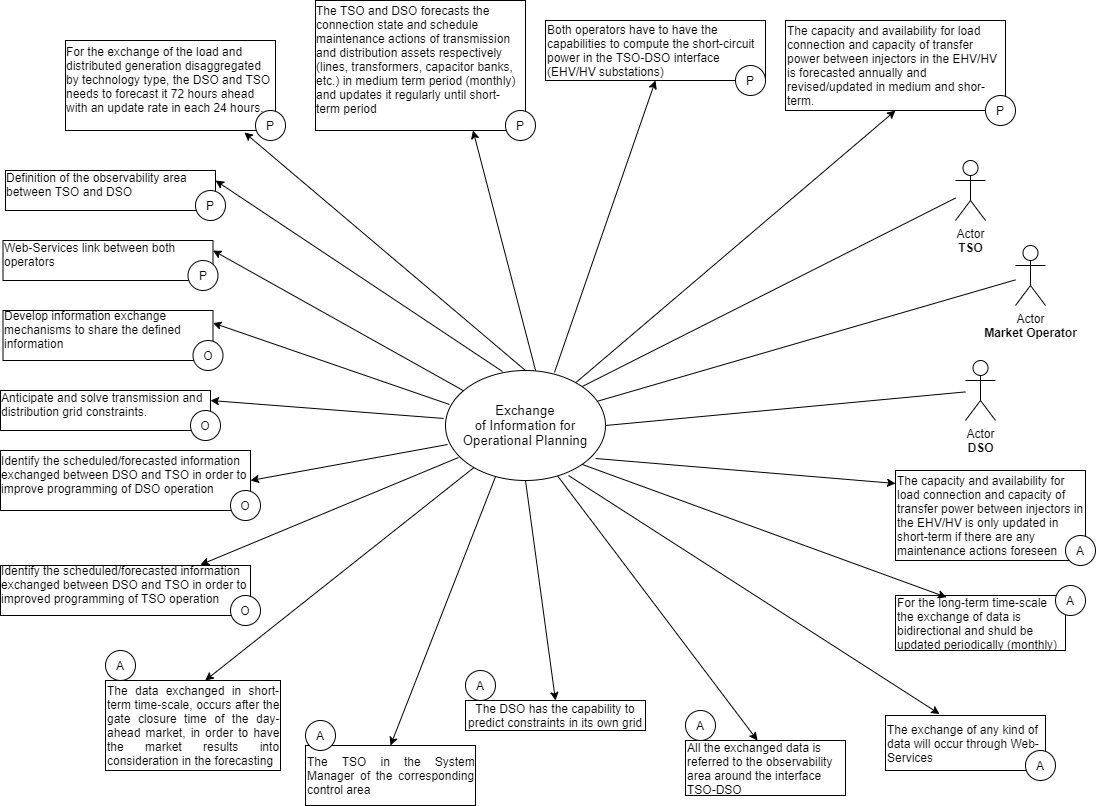

The diagram above was exported from draw.io. Its source (the exported page's mxGraphModel, read from the mxfile embedded in the PNG):
<mxGraphModel dx="868" dy="510" grid="1" gridSize="10" guides="1" tooltips="1" connect="1" arrows="1" fold="1" page="1" pageScale="1" pageWidth="1100" pageHeight="850" math="0" shadow="0">
  <root>
    <mxCell id="0" />
    <mxCell id="1" parent="0" />
    <mxCell id="Z4WdyQTnCOTeCWXxTnex-1" value="Actor&lt;br&gt;&lt;b&gt;Market Operator&lt;/b&gt;" style="shape=umlActor;verticalLabelPosition=bottom;verticalAlign=top;html=1;outlineConnect=0;" parent="1" vertex="1">
      <mxGeometry x="1020" y="265" width="30" height="60" as="geometry" />
    </mxCell>
    <mxCell id="Z4WdyQTnCOTeCWXxTnex-7" value="Actor&lt;br&gt;&lt;b&gt;DSO&lt;/b&gt;" style="shape=umlActor;verticalLabelPosition=bottom;verticalAlign=top;html=1;outlineConnect=0;" parent="1" vertex="1">
      <mxGeometry x="970" y="380" width="30" height="60" as="geometry" />
    </mxCell>
    <mxCell id="Z4WdyQTnCOTeCWXxTnex-11" value="Actor&lt;br&gt;&lt;b&gt;TSO&lt;/b&gt;" style="shape=umlActor;verticalLabelPosition=bottom;verticalAlign=top;html=1;outlineConnect=0;" parent="1" vertex="1">
      <mxGeometry x="960" y="180" width="30" height="60" as="geometry" />
    </mxCell>
    <mxCell id="Z4WdyQTnCOTeCWXxTnex-20" value="" style="endArrow=none;html=1;exitX=1;exitY=0;exitDx=0;exitDy=0;" parent="1" edge="1" target="Z4WdyQTnCOTeCWXxTnex-11" source="Z4WdyQTnCOTeCWXxTnex-6">
      <mxGeometry width="50" height="50" relative="1" as="geometry">
        <mxPoint x="499" y="394" as="sourcePoint" />
        <mxPoint x="440" y="300" as="targetPoint" />
      </mxGeometry>
    </mxCell>
    <mxCell id="Z4WdyQTnCOTeCWXxTnex-30" value="The capacity and availability for load connection and capacity of transfer power between injectors in the EHV/HV is forecasted annually and revised/updated in medium and shor-term." style="rounded=0;whiteSpace=wrap;html=1;align=left;" parent="1" vertex="1">
      <mxGeometry x="790" y="40" width="220" height="90" as="geometry" />
    </mxCell>
    <mxCell id="Z4WdyQTnCOTeCWXxTnex-31" value="Both operators have to have the capabilities to compute the short-circuit power in the TSO-DSO interface (EHV/HV substations)" style="rounded=0;whiteSpace=wrap;html=1;align=left;" parent="1" vertex="1">
      <mxGeometry x="550" y="40" width="220" height="60" as="geometry" />
    </mxCell>
    <mxCell id="BjArsOYf2IP9qbVoOU07-1" value="&lt;div style=&quot;text-align: left&quot;&gt;Develop information exchange mechanisms to share the defined information&lt;br&gt;&lt;/div&gt;&lt;p class=&quot;MsoListParagraph&quot; style=&quot;text-align: justify ; text-indent: -0.25in&quot;&gt;&lt;/p&gt;" style="rounded=0;whiteSpace=wrap;html=1;" parent="1" vertex="1">
      <mxGeometry x="7.5" y="330" width="210" height="50" as="geometry" />
    </mxCell>
    <mxCell id="BjArsOYf2IP9qbVoOU07-3" value="&lt;div style=&quot;text-align: left&quot;&gt;Anticipate and solve transmission and distribution grid constraints.&lt;br&gt;&lt;/div&gt;&lt;p class=&quot;MsoListParagraph&quot; style=&quot;text-align: justify ; text-indent: -0.25in&quot;&gt;&lt;/p&gt;" style="rounded=0;whiteSpace=wrap;html=1;" parent="1" vertex="1">
      <mxGeometry x="5" y="410" width="210" height="40" as="geometry" />
    </mxCell>
    <mxCell id="BjArsOYf2IP9qbVoOU07-5" value="&lt;div style=&quot;text-align: left&quot;&gt;Identify the scheduled/forecasted information exchanged between DSO and TSO in order to improve programming of DSO operation&lt;br&gt;&lt;/div&gt;&lt;p class=&quot;MsoListParagraph&quot; style=&quot;text-align: justify ; text-indent: -0.25in&quot;&gt;&lt;/p&gt;" style="rounded=0;whiteSpace=wrap;html=1;" parent="1" vertex="1">
      <mxGeometry x="5" y="470" width="250" height="60" as="geometry" />
    </mxCell>
    <mxCell id="BjArsOYf2IP9qbVoOU07-8" value="O" style="ellipse;whiteSpace=wrap;html=1;aspect=fixed;" parent="1" vertex="1">
      <mxGeometry x="197.5" y="360" width="30" height="30" as="geometry" />
    </mxCell>
    <mxCell id="BjArsOYf2IP9qbVoOU07-9" value="O" style="ellipse;whiteSpace=wrap;html=1;aspect=fixed;" parent="1" vertex="1">
      <mxGeometry x="195" y="430" width="30" height="30" as="geometry" />
    </mxCell>
    <mxCell id="BjArsOYf2IP9qbVoOU07-13" value="" style="endArrow=none;html=1;exitX=0.944;exitY=0.282;exitDx=0;exitDy=0;exitPerimeter=0;" parent="1" source="Z4WdyQTnCOTeCWXxTnex-6" edge="1" target="Z4WdyQTnCOTeCWXxTnex-1">
      <mxGeometry width="50" height="50" relative="1" as="geometry">
        <mxPoint x="508.60132772192446" y="404.4132502186558" as="sourcePoint" />
        <mxPoint x="530" y="320" as="targetPoint" />
      </mxGeometry>
    </mxCell>
    <mxCell id="BjArsOYf2IP9qbVoOU07-14" value="" style="endArrow=none;html=1;exitX=1;exitY=0.5;exitDx=0;exitDy=0;" parent="1" source="Z4WdyQTnCOTeCWXxTnex-6" edge="1" target="Z4WdyQTnCOTeCWXxTnex-7">
      <mxGeometry width="50" height="50" relative="1" as="geometry">
        <mxPoint x="590" y="400" as="sourcePoint" />
        <mxPoint x="710" y="270" as="targetPoint" />
      </mxGeometry>
    </mxCell>
    <mxCell id="BjArsOYf2IP9qbVoOU07-19" value="" style="endArrow=classic;html=1;exitX=0.013;exitY=0.673;exitDx=0;exitDy=0;exitPerimeter=0;entryX=1;entryY=0.5;entryDx=0;entryDy=0;" parent="1" source="Z4WdyQTnCOTeCWXxTnex-6" target="BjArsOYf2IP9qbVoOU07-5" edge="1">
      <mxGeometry width="50" height="50" relative="1" as="geometry">
        <mxPoint x="450" y="340" as="sourcePoint" />
        <mxPoint x="257" y="480" as="targetPoint" />
      </mxGeometry>
    </mxCell>
    <mxCell id="BjArsOYf2IP9qbVoOU07-20" value="" style="endArrow=classic;html=1;exitX=0.025;exitY=0.309;exitDx=0;exitDy=0;entryX=1;entryY=0.25;entryDx=0;entryDy=0;exitPerimeter=0;" parent="1" source="Z4WdyQTnCOTeCWXxTnex-6" target="BjArsOYf2IP9qbVoOU07-1" edge="1">
      <mxGeometry width="50" height="50" relative="1" as="geometry">
        <mxPoint x="460.0799999999999" y="400.04999999999995" as="sourcePoint" />
        <mxPoint x="270" y="380" as="targetPoint" />
      </mxGeometry>
    </mxCell>
    <mxCell id="BjArsOYf2IP9qbVoOU07-21" value="" style="endArrow=classic;html=1;exitX=-0.012;exitY=0.436;exitDx=0;exitDy=0;entryX=1;entryY=0.25;entryDx=0;entryDy=0;exitPerimeter=0;" parent="1" source="Z4WdyQTnCOTeCWXxTnex-6" target="BjArsOYf2IP9qbVoOU07-3" edge="1">
      <mxGeometry width="50" height="50" relative="1" as="geometry">
        <mxPoint x="515" y="469.99999999999994" as="sourcePoint" />
        <mxPoint x="288.04" y="312.96" as="targetPoint" />
      </mxGeometry>
    </mxCell>
    <mxCell id="BjArsOYf2IP9qbVoOU07-22" value="&lt;div style=&quot;text-align: justify&quot;&gt;&lt;span&gt;The data exchanged in short-term time-scale, occurs after the gate closure time of the day-ahead market, in order to have the market results into consideration in the forecasting&lt;/span&gt;&lt;/div&gt;" style="rounded=0;whiteSpace=wrap;html=1;align=left;" parent="1" vertex="1">
      <mxGeometry x="110" y="700" width="175" height="90" as="geometry" />
    </mxCell>
    <mxCell id="BjArsOYf2IP9qbVoOU07-23" value="A" style="ellipse;whiteSpace=wrap;html=1;aspect=fixed;" parent="1" vertex="1">
      <mxGeometry x="110" y="670" width="30" height="30" as="geometry" />
    </mxCell>
    <mxCell id="BjArsOYf2IP9qbVoOU07-24" value="&lt;div style=&quot;text-align: justify&quot;&gt;&lt;span&gt;The TSO in the System Manager of the corresponding control area&lt;/span&gt;&lt;/div&gt;" style="rounded=0;whiteSpace=wrap;html=1;align=left;" parent="1" vertex="1">
      <mxGeometry x="310" y="765" width="170" height="60" as="geometry" />
    </mxCell>
    <mxCell id="BjArsOYf2IP9qbVoOU07-25" value="A" style="ellipse;whiteSpace=wrap;html=1;aspect=fixed;" parent="1" vertex="1">
      <mxGeometry x="310" y="740" width="30" height="30" as="geometry" />
    </mxCell>
    <mxCell id="BjArsOYf2IP9qbVoOU07-26" value="The DSO has the capability to predict constraints in its own grid" style="rounded=0;whiteSpace=wrap;html=1;" parent="1" vertex="1">
      <mxGeometry x="470" y="720" width="180" height="30" as="geometry" />
    </mxCell>
    <mxCell id="BjArsOYf2IP9qbVoOU07-27" value="A" style="ellipse;whiteSpace=wrap;html=1;aspect=fixed;" parent="1" vertex="1">
      <mxGeometry x="470" y="690" width="30" height="30" as="geometry" />
    </mxCell>
    <mxCell id="BjArsOYf2IP9qbVoOU07-28" value="All the exchanged data is referred to the observability area around the interface TSO-DSO" style="rounded=0;whiteSpace=wrap;html=1;align=left;" parent="1" vertex="1">
      <mxGeometry x="690" y="760" width="160" height="55" as="geometry" />
    </mxCell>
    <mxCell id="BjArsOYf2IP9qbVoOU07-29" value="A" style="ellipse;whiteSpace=wrap;html=1;aspect=fixed;" parent="1" vertex="1">
      <mxGeometry x="690" y="730" width="30" height="30" as="geometry" />
    </mxCell>
    <mxCell id="BjArsOYf2IP9qbVoOU07-35" value="" style="endArrow=classic;html=1;exitX=0.006;exitY=0.582;exitDx=0;exitDy=0;exitPerimeter=0;entryX=0.57;entryY=0;entryDx=0;entryDy=0;entryPerimeter=0;" parent="1" target="BjArsOYf2IP9qbVoOU07-22" edge="1">
      <mxGeometry width="50" height="50" relative="1" as="geometry">
        <mxPoint x="480.96000000000004" y="485.05999999999995" as="sourcePoint" />
        <mxPoint x="240" y="720" as="targetPoint" />
      </mxGeometry>
    </mxCell>
    <mxCell id="BjArsOYf2IP9qbVoOU07-36" value="" style="endArrow=classic;html=1;exitX=0.313;exitY=0.964;exitDx=0;exitDy=0;exitPerimeter=0;entryX=0.5;entryY=0;entryDx=0;entryDy=0;" parent="1" source="Z4WdyQTnCOTeCWXxTnex-6" target="BjArsOYf2IP9qbVoOU07-24" edge="1">
      <mxGeometry width="50" height="50" relative="1" as="geometry">
        <mxPoint x="604.01" y="485.05999999999995" as="sourcePoint" />
        <mxPoint x="430.00000000000006" y="730" as="targetPoint" />
      </mxGeometry>
    </mxCell>
    <mxCell id="BjArsOYf2IP9qbVoOU07-37" value="" style="endArrow=classic;html=1;exitX=0.5;exitY=1;exitDx=0;exitDy=0;entryX=0.5;entryY=0;entryDx=0;entryDy=0;" parent="1" source="Z4WdyQTnCOTeCWXxTnex-6" target="BjArsOYf2IP9qbVoOU07-26" edge="1">
      <mxGeometry width="50" height="50" relative="1" as="geometry">
        <mxPoint x="510.0799999999999" y="506.03999999999996" as="sourcePoint" />
        <mxPoint x="457.5" y="740" as="targetPoint" />
      </mxGeometry>
    </mxCell>
    <mxCell id="BjArsOYf2IP9qbVoOU07-38" value="" style="endArrow=classic;html=1;entryX=0.45;entryY=0;entryDx=0;entryDy=0;entryPerimeter=0;" parent="1" target="BjArsOYf2IP9qbVoOU07-28" edge="1">
      <mxGeometry width="50" height="50" relative="1" as="geometry">
        <mxPoint x="558" y="490" as="sourcePoint" />
        <mxPoint x="646.25" y="720" as="targetPoint" />
      </mxGeometry>
    </mxCell>
    <mxCell id="Z4WdyQTnCOTeCWXxTnex-6" value="&lt;span lang=&quot;EN-GB&quot; style=&quot;font-size: 10pt ; font-family: &amp;#34;arial&amp;#34; , sans-serif&quot;&gt;Exchange&lt;br&gt;of Information &lt;/span&gt;&lt;span style=&quot;font-size: 10pt ; font-family: &amp;#34;arial&amp;#34; , sans-serif&quot;&gt;for Operational Planning&lt;/span&gt;" style="ellipse;whiteSpace=wrap;html=1;" parent="1" vertex="1">
      <mxGeometry x="450" y="390" width="160" height="110" as="geometry" />
    </mxCell>
    <mxCell id="JAB-6FiZ9EdIq_Ggoock-1" value="The exchange of any kind of data will occur through Web-Services" style="rounded=0;whiteSpace=wrap;html=1;align=left;" vertex="1" parent="1">
      <mxGeometry x="890" y="735" width="160" height="55" as="geometry" />
    </mxCell>
    <mxCell id="JAB-6FiZ9EdIq_Ggoock-3" value="" style="endArrow=classic;html=1;entryX=0.338;entryY=-0.027;entryDx=0;entryDy=0;exitX=0.769;exitY=0.955;exitDx=0;exitDy=0;exitPerimeter=0;entryPerimeter=0;" edge="1" parent="1" target="JAB-6FiZ9EdIq_Ggoock-1" source="Z4WdyQTnCOTeCWXxTnex-6">
      <mxGeometry width="50" height="50" relative="1" as="geometry">
        <mxPoint x="590" y="405" as="sourcePoint" />
        <mxPoint x="678.25" y="635" as="targetPoint" />
      </mxGeometry>
    </mxCell>
    <mxCell id="JAB-6FiZ9EdIq_Ggoock-4" value="A" style="ellipse;whiteSpace=wrap;html=1;aspect=fixed;" vertex="1" parent="1">
      <mxGeometry x="1030" y="770" width="30" height="30" as="geometry" />
    </mxCell>
    <mxCell id="JAB-6FiZ9EdIq_Ggoock-5" value="For the long-term time-scale the exchange of data is bidirectional and shuld be updated periodically (monthly)" style="rounded=0;whiteSpace=wrap;html=1;align=left;" vertex="1" parent="1">
      <mxGeometry x="900" y="615" width="170" height="55" as="geometry" />
    </mxCell>
    <mxCell id="JAB-6FiZ9EdIq_Ggoock-6" value="A" style="ellipse;whiteSpace=wrap;html=1;aspect=fixed;" vertex="1" parent="1">
      <mxGeometry x="1060" y="605" width="30" height="30" as="geometry" />
    </mxCell>
    <mxCell id="JAB-6FiZ9EdIq_Ggoock-7" value="" style="endArrow=classic;html=1;exitX=1;exitY=1;exitDx=0;exitDy=0;entryX=0.3;entryY=0.032;entryDx=0;entryDy=0;entryPerimeter=0;" edge="1" parent="1" source="Z4WdyQTnCOTeCWXxTnex-6" target="JAB-6FiZ9EdIq_Ggoock-5">
      <mxGeometry width="50" height="50" relative="1" as="geometry">
        <mxPoint x="680" y="550" as="sourcePoint" />
        <mxPoint x="770" y="620" as="targetPoint" />
        <Array as="points" />
      </mxGeometry>
    </mxCell>
    <mxCell id="JAB-6FiZ9EdIq_Ggoock-8" value="The capacity and availability for load connection and capacity of transfer power between injectors in the EHV/HV is only updated in short-term if there are any maintenance actions foreseen" style="rounded=0;whiteSpace=wrap;html=1;align=left;" vertex="1" parent="1">
      <mxGeometry x="900" y="490" width="190" height="90" as="geometry" />
    </mxCell>
    <mxCell id="JAB-6FiZ9EdIq_Ggoock-9" value="" style="endArrow=classic;html=1;exitX=0.938;exitY=0.8;exitDx=0;exitDy=0;exitPerimeter=0;entryX=0;entryY=0.144;entryDx=0;entryDy=0;entryPerimeter=0;" edge="1" parent="1" source="Z4WdyQTnCOTeCWXxTnex-6" target="JAB-6FiZ9EdIq_Ggoock-8">
      <mxGeometry width="50" height="50" relative="1" as="geometry">
        <mxPoint x="720" y="650" as="sourcePoint" />
        <mxPoint x="770" y="600" as="targetPoint" />
        <Array as="points" />
      </mxGeometry>
    </mxCell>
    <mxCell id="JAB-6FiZ9EdIq_Ggoock-10" value="A" style="ellipse;whiteSpace=wrap;html=1;aspect=fixed;" vertex="1" parent="1">
      <mxGeometry x="1070" y="555" width="30" height="30" as="geometry" />
    </mxCell>
    <mxCell id="JAB-6FiZ9EdIq_Ggoock-11" value="O" style="ellipse;whiteSpace=wrap;html=1;aspect=fixed;" vertex="1" parent="1">
      <mxGeometry x="235" y="510" width="30" height="30" as="geometry" />
    </mxCell>
    <mxCell id="JAB-6FiZ9EdIq_Ggoock-12" value="&lt;div style=&quot;text-align: left&quot;&gt;Identify the scheduled/forecasted information exchanged between DSO and TSO in order to improved programming of TSO operation&lt;br&gt;&lt;/div&gt;&lt;p class=&quot;MsoListParagraph&quot; style=&quot;text-align: justify ; text-indent: -0.25in&quot;&gt;&lt;/p&gt;" style="rounded=0;whiteSpace=wrap;html=1;" vertex="1" parent="1">
      <mxGeometry x="5" y="585" width="250" height="50" as="geometry" />
    </mxCell>
    <mxCell id="BjArsOYf2IP9qbVoOU07-10" value="O" style="ellipse;whiteSpace=wrap;html=1;aspect=fixed;" parent="1" vertex="1">
      <mxGeometry x="235" y="615" width="30" height="30" as="geometry" />
    </mxCell>
    <mxCell id="JAB-6FiZ9EdIq_Ggoock-13" value="" style="endArrow=classic;html=1;exitX=0.081;exitY=0.791;exitDx=0;exitDy=0;entryX=0.8;entryY=-0.015;entryDx=0;entryDy=0;entryPerimeter=0;exitPerimeter=0;" edge="1" parent="1" source="Z4WdyQTnCOTeCWXxTnex-6" target="JAB-6FiZ9EdIq_Ggoock-12">
      <mxGeometry width="50" height="50" relative="1" as="geometry">
        <mxPoint x="340" y="430" as="sourcePoint" />
        <mxPoint x="390" y="380" as="targetPoint" />
        <Array as="points" />
      </mxGeometry>
    </mxCell>
    <mxCell id="JAB-6FiZ9EdIq_Ggoock-14" value="&lt;div style=&quot;text-align: left&quot;&gt;Web-Services link between both operators&lt;br&gt;&lt;/div&gt;&lt;p class=&quot;MsoListParagraph&quot; style=&quot;text-align: justify ; text-indent: -0.25in&quot;&gt;&lt;/p&gt;" style="rounded=0;whiteSpace=wrap;html=1;" vertex="1" parent="1">
      <mxGeometry x="7.5" y="260" width="210" height="40" as="geometry" />
    </mxCell>
    <mxCell id="JAB-6FiZ9EdIq_Ggoock-15" value="P" style="ellipse;whiteSpace=wrap;html=1;aspect=fixed;" vertex="1" parent="1">
      <mxGeometry x="192.5" y="280" width="30" height="30" as="geometry" />
    </mxCell>
    <mxCell id="JAB-6FiZ9EdIq_Ggoock-16" value="&lt;div style=&quot;text-align: left&quot;&gt;Definition of the observability area between TSO and DSO&lt;br&gt;&lt;/div&gt;&lt;p class=&quot;MsoListParagraph&quot; style=&quot;text-align: justify ; text-indent: -0.25in&quot;&gt;&lt;/p&gt;" style="rounded=0;whiteSpace=wrap;html=1;" vertex="1" parent="1">
      <mxGeometry x="10" y="190" width="210" height="40" as="geometry" />
    </mxCell>
    <mxCell id="JAB-6FiZ9EdIq_Ggoock-17" value="&lt;div style=&quot;text-align: left&quot;&gt;For the exchange of the load and distributed generation disaggregated by technology type, the DSO and TSO needs to forecast it 72 hours ahead with an update rate in each 24 hours.&lt;br&gt;&lt;/div&gt;&lt;p class=&quot;MsoListParagraph&quot; style=&quot;text-align: justify ; text-indent: -0.25in&quot;&gt;&lt;/p&gt;" style="rounded=0;whiteSpace=wrap;html=1;" vertex="1" parent="1">
      <mxGeometry x="70" y="60" width="210" height="90" as="geometry" />
    </mxCell>
    <mxCell id="JAB-6FiZ9EdIq_Ggoock-18" value="P" style="ellipse;whiteSpace=wrap;html=1;aspect=fixed;" vertex="1" parent="1">
      <mxGeometry x="200" y="210" width="30" height="30" as="geometry" />
    </mxCell>
    <mxCell id="JAB-6FiZ9EdIq_Ggoock-19" value="P" style="ellipse;whiteSpace=wrap;html=1;aspect=fixed;" vertex="1" parent="1">
      <mxGeometry x="260" y="130" width="30" height="30" as="geometry" />
    </mxCell>
    <mxCell id="JAB-6FiZ9EdIq_Ggoock-20" value="&lt;div style=&quot;text-align: left&quot;&gt;The TSO and DSO forecasts the connection state and schedule maintenance actions of transmission and distribution assets respectively (lines, transformers, capacitor banks, etc.) in medium term period (monthly) and updates it regularly until short-term period&lt;br&gt;&lt;/div&gt;&lt;p class=&quot;MsoListParagraph&quot; style=&quot;text-align: justify ; text-indent: -0.25in&quot;&gt;&lt;/p&gt;" style="rounded=0;whiteSpace=wrap;html=1;" vertex="1" parent="1">
      <mxGeometry x="320" y="20" width="210" height="130" as="geometry" />
    </mxCell>
    <mxCell id="JAB-6FiZ9EdIq_Ggoock-21" value="P" style="ellipse;whiteSpace=wrap;html=1;aspect=fixed;" vertex="1" parent="1">
      <mxGeometry x="510" y="130" width="30" height="30" as="geometry" />
    </mxCell>
    <mxCell id="JAB-6FiZ9EdIq_Ggoock-22" value="P" style="ellipse;whiteSpace=wrap;html=1;aspect=fixed;" vertex="1" parent="1">
      <mxGeometry x="740" y="85" width="30" height="30" as="geometry" />
    </mxCell>
    <mxCell id="JAB-6FiZ9EdIq_Ggoock-23" value="P" style="ellipse;whiteSpace=wrap;html=1;aspect=fixed;" vertex="1" parent="1">
      <mxGeometry x="990" y="115" width="30" height="30" as="geometry" />
    </mxCell>
    <mxCell id="JAB-6FiZ9EdIq_Ggoock-25" value="" style="endArrow=classic;html=1;entryX=0.5;entryY=1;entryDx=0;entryDy=0;" edge="1" parent="1" source="Z4WdyQTnCOTeCWXxTnex-6" target="Z4WdyQTnCOTeCWXxTnex-30">
      <mxGeometry width="50" height="50" relative="1" as="geometry">
        <mxPoint x="710" y="330" as="sourcePoint" />
        <mxPoint x="760" y="280" as="targetPoint" />
      </mxGeometry>
    </mxCell>
    <mxCell id="JAB-6FiZ9EdIq_Ggoock-26" value="" style="endArrow=classic;html=1;exitX=0.681;exitY=0.018;exitDx=0;exitDy=0;exitPerimeter=0;entryX=0.5;entryY=1;entryDx=0;entryDy=0;" edge="1" parent="1" source="Z4WdyQTnCOTeCWXxTnex-6" target="Z4WdyQTnCOTeCWXxTnex-31">
      <mxGeometry width="50" height="50" relative="1" as="geometry">
        <mxPoint x="710" y="330" as="sourcePoint" />
        <mxPoint x="760" y="280" as="targetPoint" />
      </mxGeometry>
    </mxCell>
    <mxCell id="JAB-6FiZ9EdIq_Ggoock-27" value="" style="endArrow=classic;html=1;exitX=0.563;exitY=0;exitDx=0;exitDy=0;exitPerimeter=0;entryX=0.75;entryY=1;entryDx=0;entryDy=0;" edge="1" parent="1" source="Z4WdyQTnCOTeCWXxTnex-6" target="JAB-6FiZ9EdIq_Ggoock-20">
      <mxGeometry width="50" height="50" relative="1" as="geometry">
        <mxPoint x="710" y="330" as="sourcePoint" />
        <mxPoint x="760" y="280" as="targetPoint" />
      </mxGeometry>
    </mxCell>
    <mxCell id="JAB-6FiZ9EdIq_Ggoock-28" value="" style="endArrow=classic;html=1;exitX=0.5;exitY=0;exitDx=0;exitDy=0;entryX=0.852;entryY=1.022;entryDx=0;entryDy=0;entryPerimeter=0;" edge="1" parent="1" source="Z4WdyQTnCOTeCWXxTnex-6" target="JAB-6FiZ9EdIq_Ggoock-17">
      <mxGeometry width="50" height="50" relative="1" as="geometry">
        <mxPoint x="490" y="330" as="sourcePoint" />
        <mxPoint x="250" y="160" as="targetPoint" />
      </mxGeometry>
    </mxCell>
    <mxCell id="JAB-6FiZ9EdIq_Ggoock-29" value="" style="endArrow=classic;html=1;exitX=0.356;exitY=0.009;exitDx=0;exitDy=0;exitPerimeter=0;entryX=1;entryY=0.25;entryDx=0;entryDy=0;" edge="1" parent="1" source="Z4WdyQTnCOTeCWXxTnex-6" target="JAB-6FiZ9EdIq_Ggoock-16">
      <mxGeometry width="50" height="50" relative="1" as="geometry">
        <mxPoint x="490" y="330" as="sourcePoint" />
        <mxPoint x="520" y="290" as="targetPoint" />
      </mxGeometry>
    </mxCell>
    <mxCell id="JAB-6FiZ9EdIq_Ggoock-30" value="" style="endArrow=classic;html=1;entryX=1;entryY=0.25;entryDx=0;entryDy=0;" edge="1" parent="1" source="Z4WdyQTnCOTeCWXxTnex-6" target="JAB-6FiZ9EdIq_Ggoock-14">
      <mxGeometry width="50" height="50" relative="1" as="geometry">
        <mxPoint x="340" y="430" as="sourcePoint" />
        <mxPoint x="390" y="380" as="targetPoint" />
      </mxGeometry>
    </mxCell>
  </root>
</mxGraphModel>